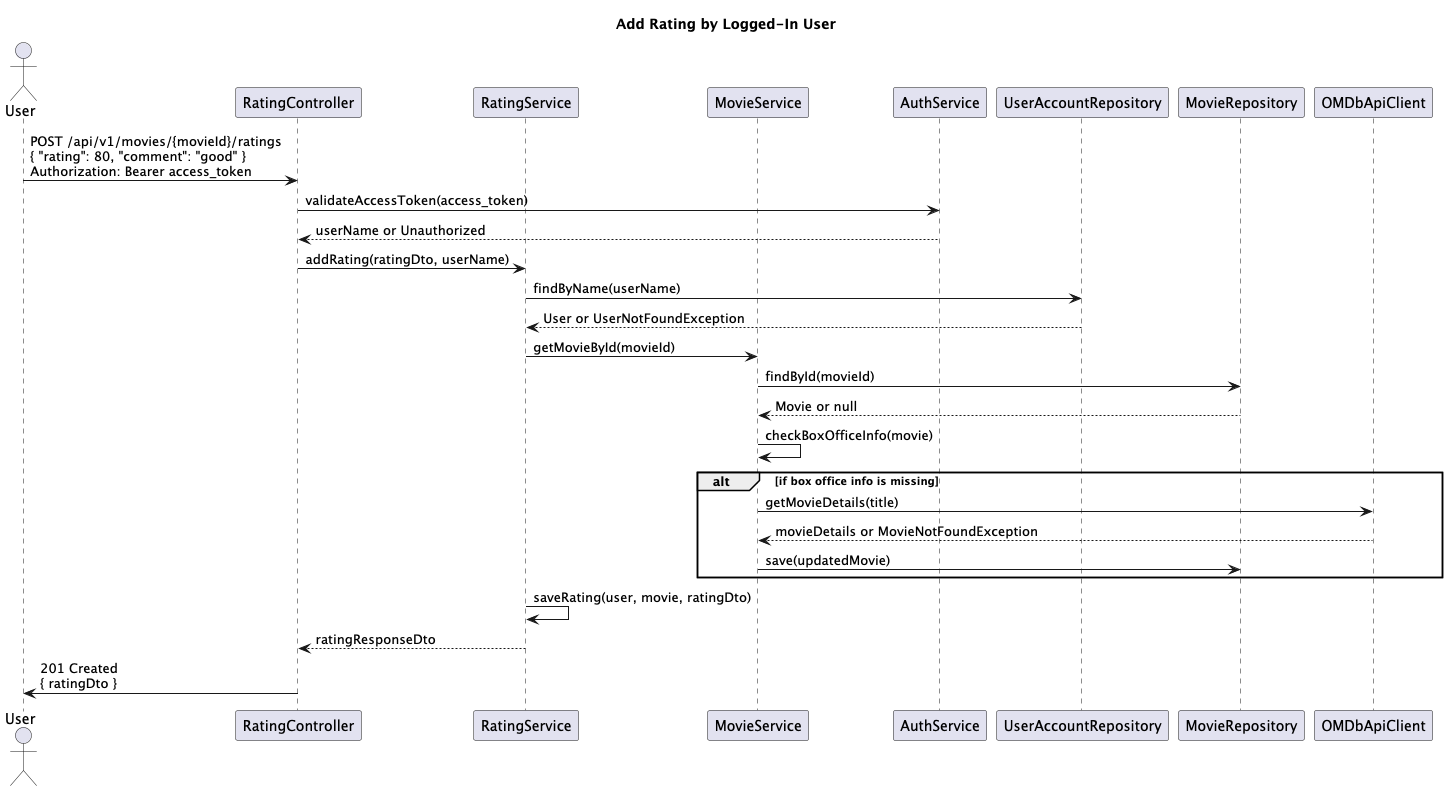

The diagram above was rendered by PlantUML. Its source (embedded in the PNG):
@startuml
title Add Rating by Logged-In User

actor User
participant "RatingController" as Controller
participant "RatingService" as RatingService
participant "MovieService" as MovieService
participant "AuthService" as AuthService
participant "UserAccountRepository" as UserRepo
participant "MovieRepository" as MovieRepo
participant "OMDbApiClient" as ApiClient

User -> Controller: POST /api/v1/movies/{movieId}/ratings\n{ "rating": 80, "comment": "good" }\nAuthorization: Bearer access_token
Controller -> AuthService: validateAccessToken(access_token)
AuthService --> Controller: userName or Unauthorized

Controller -> RatingService: addRating(ratingDto, userName)
RatingService -> UserRepo: findByName(userName)
UserRepo --> RatingService: User or UserNotFoundException

RatingService -> MovieService: getMovieById(movieId)
MovieService -> MovieRepo: findById(movieId)
MovieRepo --> MovieService: Movie or null

MovieService -> MovieService: checkBoxOfficeInfo(movie)
alt if box office info is missing
    MovieService -> ApiClient: getMovieDetails(title)
    ApiClient --> MovieService: movieDetails or MovieNotFoundException
    MovieService -> MovieRepo: save(updatedMovie)
end

RatingService -> RatingService: saveRating(user, movie, ratingDto)
RatingService --> Controller: ratingResponseDto

Controller -> User: 201 Created\n{ ratingDto }
@enduml